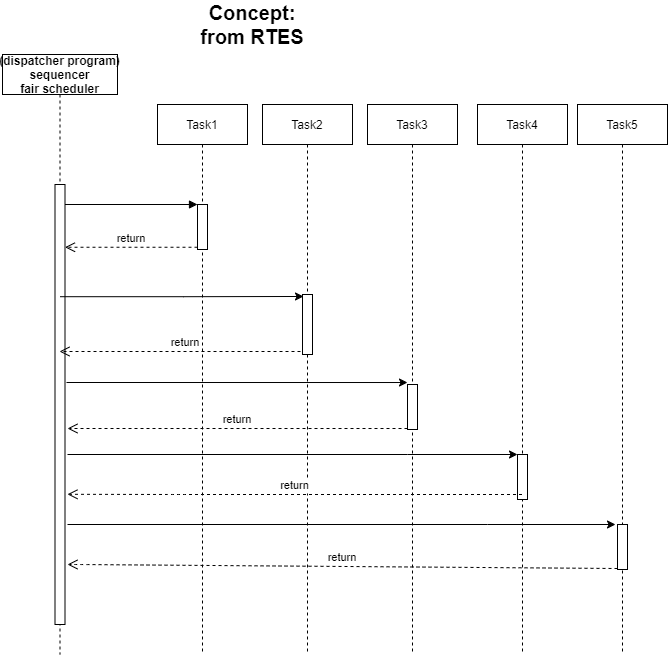

The diagram above was exported from draw.io. Its source (the exported page's mxGraphModel, read from the mxfile embedded in the PNG):
<mxGraphModel dx="1120" dy="772" grid="1" gridSize="10" guides="1" tooltips="1" connect="1" arrows="1" fold="1" page="1" pageScale="1" pageWidth="850" pageHeight="1100" math="0" shadow="0">
  <root>
    <mxCell id="0" />
    <mxCell id="1" parent="0" />
    <mxCell id="3nuBFxr9cyL0pnOWT2aG-1" value="(dispatcher program)&#10;sequencer&#10;fair scheduler" style="shape=umlLifeline;perimeter=lifelinePerimeter;container=1;collapsible=0;recursiveResize=0;rounded=0;shadow=0;strokeWidth=1;size=40;fontStyle=1" parent="1" vertex="1">
      <mxGeometry x="75" y="120" width="115" height="600" as="geometry" />
    </mxCell>
    <mxCell id="3nuBFxr9cyL0pnOWT2aG-2" value="" style="points=[];perimeter=orthogonalPerimeter;rounded=0;shadow=0;strokeWidth=1;" parent="3nuBFxr9cyL0pnOWT2aG-1" vertex="1">
      <mxGeometry x="52.5" y="130" width="10" height="440" as="geometry" />
    </mxCell>
    <mxCell id="3nuBFxr9cyL0pnOWT2aG-5" value="Task1" style="shape=umlLifeline;perimeter=lifelinePerimeter;container=1;collapsible=0;recursiveResize=0;rounded=0;shadow=0;strokeWidth=1;" parent="1" vertex="1">
      <mxGeometry x="230" y="170" width="90" height="550" as="geometry" />
    </mxCell>
    <mxCell id="3nuBFxr9cyL0pnOWT2aG-6" value="" style="points=[];perimeter=orthogonalPerimeter;rounded=0;shadow=0;strokeWidth=1;" parent="3nuBFxr9cyL0pnOWT2aG-5" vertex="1">
      <mxGeometry x="40" y="100" width="10" height="45" as="geometry" />
    </mxCell>
    <mxCell id="POQyo9EECpfdTtl2cKRy-15" value="" style="edgeStyle=orthogonalEdgeStyle;rounded=0;orthogonalLoop=1;jettySize=auto;html=1;entryX=0;entryY=-0.044;entryDx=0;entryDy=0;entryPerimeter=0;" parent="3nuBFxr9cyL0pnOWT2aG-5" target="POQyo9EECpfdTtl2cKRy-12" edge="1">
      <mxGeometry relative="1" as="geometry">
        <mxPoint x="-91" y="278" as="sourcePoint" />
        <mxPoint x="240" y="240" as="targetPoint" />
        <Array as="points">
          <mxPoint x="-91" y="278" />
        </Array>
      </mxGeometry>
    </mxCell>
    <mxCell id="tl303yGb6NlDiRIrwNrb-5" value="" style="edgeStyle=orthogonalEdgeStyle;rounded=0;orthogonalLoop=1;jettySize=auto;html=1;entryX=0;entryY=0;entryDx=0;entryDy=0;entryPerimeter=0;" edge="1" parent="3nuBFxr9cyL0pnOWT2aG-5" target="tl303yGb6NlDiRIrwNrb-2">
      <mxGeometry relative="1" as="geometry">
        <mxPoint x="-90" y="350" as="sourcePoint" />
        <mxPoint x="350" y="350" as="targetPoint" />
        <Array as="points">
          <mxPoint x="250" y="350" />
          <mxPoint x="250" y="350" />
        </Array>
      </mxGeometry>
    </mxCell>
    <mxCell id="tl303yGb6NlDiRIrwNrb-7" value="return" style="verticalAlign=bottom;endArrow=open;dashed=1;endSize=8;exitX=0;exitY=0.978;shadow=0;strokeWidth=1;exitDx=0;exitDy=0;exitPerimeter=0;" edge="1" parent="3nuBFxr9cyL0pnOWT2aG-5" source="tl303yGb6NlDiRIrwNrb-4">
      <mxGeometry relative="1" as="geometry">
        <mxPoint x="-90" y="460" as="targetPoint" />
        <mxPoint x="250" y="460.01" as="sourcePoint" />
        <Array as="points">
          <mxPoint x="-80" y="460" />
        </Array>
      </mxGeometry>
    </mxCell>
    <mxCell id="tl303yGb6NlDiRIrwNrb-8" value="" style="edgeStyle=orthogonalEdgeStyle;rounded=0;orthogonalLoop=1;jettySize=auto;html=1;entryX=-0.2;entryY=0;entryDx=0;entryDy=0;entryPerimeter=0;" edge="1" parent="3nuBFxr9cyL0pnOWT2aG-5" target="tl303yGb6NlDiRIrwNrb-4">
      <mxGeometry relative="1" as="geometry">
        <mxPoint x="-90" y="420" as="sourcePoint" />
        <mxPoint x="450" y="420" as="targetPoint" />
        <Array as="points">
          <mxPoint x="330" y="420" />
          <mxPoint x="330" y="420" />
        </Array>
      </mxGeometry>
    </mxCell>
    <mxCell id="3nuBFxr9cyL0pnOWT2aG-7" value="return" style="verticalAlign=bottom;endArrow=open;dashed=1;endSize=8;exitX=0;exitY=0.95;shadow=0;strokeWidth=1;" parent="1" source="3nuBFxr9cyL0pnOWT2aG-6" target="3nuBFxr9cyL0pnOWT2aG-2" edge="1">
      <mxGeometry relative="1" as="geometry">
        <mxPoint x="240" y="326" as="targetPoint" />
      </mxGeometry>
    </mxCell>
    <mxCell id="3nuBFxr9cyL0pnOWT2aG-8" value="" style="verticalAlign=bottom;endArrow=block;entryX=0;entryY=0;shadow=0;strokeWidth=1;" parent="1" source="3nuBFxr9cyL0pnOWT2aG-2" target="3nuBFxr9cyL0pnOWT2aG-6" edge="1">
      <mxGeometry relative="1" as="geometry">
        <mxPoint x="240" y="250" as="sourcePoint" />
      </mxGeometry>
    </mxCell>
    <mxCell id="3nuBFxr9cyL0pnOWT2aG-10" value="return" style="verticalAlign=bottom;endArrow=open;dashed=1;endSize=8;exitX=1;exitY=0.95;shadow=0;strokeWidth=1;" parent="1" source="3nuBFxr9cyL0pnOWT2aG-4" target="3nuBFxr9cyL0pnOWT2aG-1" edge="1">
      <mxGeometry relative="1" as="geometry">
        <mxPoint x="205" y="347" as="targetPoint" />
      </mxGeometry>
    </mxCell>
    <mxCell id="POQyo9EECpfdTtl2cKRy-9" value="Task2" style="shape=umlLifeline;perimeter=lifelinePerimeter;container=1;collapsible=0;recursiveResize=0;rounded=0;shadow=0;strokeWidth=1;" parent="1" vertex="1">
      <mxGeometry x="335" y="170" width="90" height="550" as="geometry" />
    </mxCell>
    <mxCell id="3nuBFxr9cyL0pnOWT2aG-4" value="" style="points=[];perimeter=orthogonalPerimeter;rounded=0;shadow=0;strokeWidth=1;" parent="POQyo9EECpfdTtl2cKRy-9" vertex="1">
      <mxGeometry x="40" y="190" width="10" height="60" as="geometry" />
    </mxCell>
    <mxCell id="POQyo9EECpfdTtl2cKRy-11" value="Task3" style="shape=umlLifeline;perimeter=lifelinePerimeter;container=1;collapsible=0;recursiveResize=0;rounded=0;shadow=0;strokeWidth=1;" parent="1" vertex="1">
      <mxGeometry x="440" y="170" width="90" height="550" as="geometry" />
    </mxCell>
    <mxCell id="POQyo9EECpfdTtl2cKRy-12" value="" style="points=[];perimeter=orthogonalPerimeter;rounded=0;shadow=0;strokeWidth=1;" parent="POQyo9EECpfdTtl2cKRy-11" vertex="1">
      <mxGeometry x="40" y="280" width="10" height="45" as="geometry" />
    </mxCell>
    <mxCell id="POQyo9EECpfdTtl2cKRy-14" value="" style="edgeStyle=orthogonalEdgeStyle;rounded=0;orthogonalLoop=1;jettySize=auto;html=1;entryX=0.1;entryY=0.033;entryDx=0;entryDy=0;entryPerimeter=0;exitX=0.5;exitY=0.255;exitDx=0;exitDy=0;exitPerimeter=0;" parent="1" source="3nuBFxr9cyL0pnOWT2aG-2" target="3nuBFxr9cyL0pnOWT2aG-4" edge="1">
      <mxGeometry relative="1" as="geometry">
        <mxPoint x="140" y="332" as="sourcePoint" />
        <mxPoint x="345" y="360" as="targetPoint" />
      </mxGeometry>
    </mxCell>
    <mxCell id="POQyo9EECpfdTtl2cKRy-16" value="return" style="verticalAlign=bottom;endArrow=open;dashed=1;endSize=8;exitX=0;exitY=0.978;shadow=0;strokeWidth=1;exitDx=0;exitDy=0;exitPerimeter=0;" parent="1" source="POQyo9EECpfdTtl2cKRy-12" edge="1">
      <mxGeometry relative="1" as="geometry">
        <mxPoint x="140" y="494" as="targetPoint" />
        <mxPoint x="390.5" y="455" as="sourcePoint" />
      </mxGeometry>
    </mxCell>
    <mxCell id="POQyo9EECpfdTtl2cKRy-21" value="&lt;b&gt;&lt;font style=&quot;font-size: 20px&quot;&gt;Concept: from RTES&lt;/font&gt;&lt;/b&gt;" style="text;html=1;strokeColor=none;fillColor=none;align=center;verticalAlign=middle;whiteSpace=wrap;rounded=0;" parent="1" vertex="1">
      <mxGeometry x="260" y="80" width="130" height="20" as="geometry" />
    </mxCell>
    <mxCell id="tl303yGb6NlDiRIrwNrb-1" value="Task4" style="shape=umlLifeline;perimeter=lifelinePerimeter;container=1;collapsible=0;recursiveResize=0;rounded=0;shadow=0;strokeWidth=1;" vertex="1" parent="1">
      <mxGeometry x="550" y="170" width="90" height="550" as="geometry" />
    </mxCell>
    <mxCell id="tl303yGb6NlDiRIrwNrb-2" value="" style="points=[];perimeter=orthogonalPerimeter;rounded=0;shadow=0;strokeWidth=1;" vertex="1" parent="tl303yGb6NlDiRIrwNrb-1">
      <mxGeometry x="40" y="350" width="10" height="45" as="geometry" />
    </mxCell>
    <mxCell id="tl303yGb6NlDiRIrwNrb-3" value="Task5" style="shape=umlLifeline;perimeter=lifelinePerimeter;container=1;collapsible=0;recursiveResize=0;rounded=0;shadow=0;strokeWidth=1;" vertex="1" parent="1">
      <mxGeometry x="650" y="170" width="90" height="550" as="geometry" />
    </mxCell>
    <mxCell id="tl303yGb6NlDiRIrwNrb-4" value="" style="points=[];perimeter=orthogonalPerimeter;rounded=0;shadow=0;strokeWidth=1;" vertex="1" parent="tl303yGb6NlDiRIrwNrb-3">
      <mxGeometry x="40" y="420" width="10" height="45" as="geometry" />
    </mxCell>
    <mxCell id="tl303yGb6NlDiRIrwNrb-6" value="return" style="verticalAlign=bottom;endArrow=open;dashed=1;endSize=8;shadow=0;strokeWidth=1;entryX=0.565;entryY=0.733;entryDx=0;entryDy=0;entryPerimeter=0;" edge="1" parent="1" source="tl303yGb6NlDiRIrwNrb-1" target="3nuBFxr9cyL0pnOWT2aG-1">
      <mxGeometry relative="1" as="geometry">
        <mxPoint x="150" y="565" as="targetPoint" />
        <mxPoint x="490" y="565.01" as="sourcePoint" />
        <Array as="points">
          <mxPoint x="250" y="560" />
        </Array>
      </mxGeometry>
    </mxCell>
  </root>
</mxGraphModel>